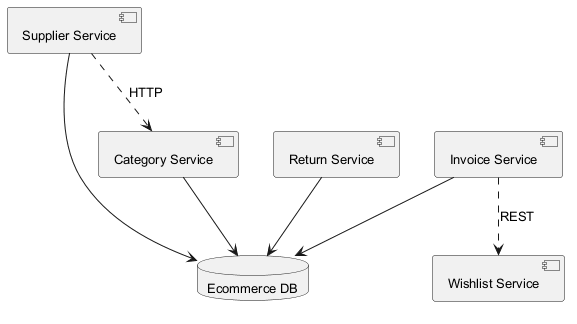

The diagram above was rendered by PlantUML. Its source (embedded in the PNG):
@startuml
skinparam backgroundColor #FFFFFF
skinparam classBackgroundColor #E8F4FA
skinparam classBorderColor #2C7DA0
skinparam defaultFontSize 13
component "Supplier Service" as C_SupplierService
component "Invoice Service" as C_InvoiceService
component "Return Service" as C_ReturnService
component "Wishlist Service" as C_WishlistService
component "Category Service" as C_CategoryService
database "Ecommerce DB" as DB_ecommerce
C_SupplierService --> DB_ecommerce
C_InvoiceService --> DB_ecommerce
C_ReturnService --> DB_ecommerce
C_CategoryService --> DB_ecommerce
C_SupplierService ..> C_CategoryService : HTTP
C_InvoiceService ..> C_WishlistService : REST
@enduml